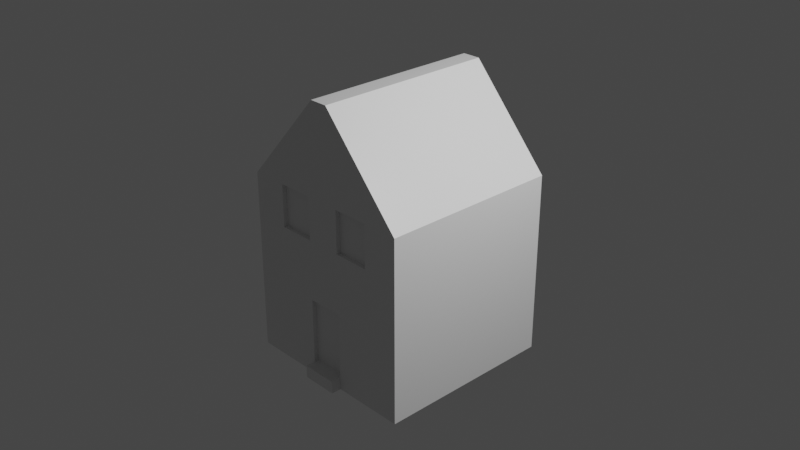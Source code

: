 # Source: 04-house-part-1.blend  (saved by Blender 2.82.7; exported with 4.5.12 LTS)
import bpy
from mathutils import Matrix  # noqa: F401  (used for matrix-valued properties, if any)

bpy.ops.wm.read_factory_settings(use_empty=True)
scene = bpy.context.scene
scene.name = 'Scene'

# ---- collections
col_collection = bpy.data.collections.new('Collection'); scene.collection.children.link(col_collection)

# ---- materials (node trees are filled in below, after node groups)
mat_material = bpy.data.materials.new('Material')
mat_material.alpha_threshold = 0.0
mat_material.use_transparent_shadow = False
mat_material.line_color = (0.0, 0.0, 0.0, 1.0)

# ---- material node trees
mat_material.use_nodes = True; mat_material.node_tree.nodes.clear()
_N = mat_material.node_tree.nodes; _L = mat_material.node_tree.links
n0 = _N.new('ShaderNodeOutputMaterial'); n0.name = 'Material Output'; n0.location = (300, 300)
n1 = _N.new('ShaderNodeBsdfPrincipled'); n1.name = 'Principled BSDF'; n1.location = (10, 300)
n1.distribution = 'GGX'
n1.subsurface_method = 'BURLEY'
n1.inputs[2].default_value = 0.4
n1.inputs[3].default_value = 1.45
n1.inputs[27].default_value = (0.0, 0.0, 0.0, 1.0)
n1.inputs[28].default_value = 1.0
_L.new(n1.outputs[0], n0.inputs[0])
n0.is_active_output = True

# ---- world
world_world = bpy.data.worlds.new('World'); scene.world = world_world
world_world.use_nodes = True; world_world.node_tree.nodes.clear()
_N = world_world.node_tree.nodes; _L = world_world.node_tree.links
n0 = _N.new('ShaderNodeOutputWorld'); n0.name = 'World Output'; n0.location = (300, 300)
n1 = _N.new('ShaderNodeBackground'); n1.name = 'Background'; n1.location = (10, 300)
n1.inputs[0].default_value = (0.05088, 0.05088, 0.05088, 1.0)
_L.new(n1.outputs[0], n0.inputs[0])
n0.is_active_output = True
world_world.color = (0.05088, 0.05088, 0.05088)
world_world.use_sun_shadow = False
world_world.sun_shadow_jitter_overblur = 0.0

# ---- cameras
cam_camera = bpy.data.cameras.new('Camera')
cam_camera.clip_end = 100.0
cam_camera.ortho_scale = 7.314

# ---- lights
light_light = bpy.data.lights.new('Light', 'POINT')
light_light.transmission_factor = 0.0
light_light.energy = 1000.0
light_light.shadow_soft_size = 0.1
light_light.shadow_maximum_resolution = 0.006
light_light.use_absolute_resolution = True

# ---- meshes
me_cube = bpy.data.meshes.new('Cube')
me_cube.from_pydata([(1.0, 1.0, 1.0), (1.0, 1.0, -1.0), (1.0, -1.0, 1.0), (1.0, -1.0, -1.0), (-1.0, 1.0, 1.0), (-1.0, 1.0, -1.0), (-1.0, -1.0, 1.0), (-1.0, -1.0, -1.0), (0.1, -1.0, 2.0), (-0.1, -1.0, 2.0), (0.1, 1.0, 2.0), (-0.1, 1.0, 2.0), (0.6, 1.0, -1.0), (0.2, 1.0, -1.0), (-0.2, 1.0, -1.0), (-0.6, 1.0, -1.0), (0.6, -1.0, 1.0), (0.2, -1.0, 1.0), (-0.2, -1.0, 1.0), (-0.6, -1.0, 1.0), (-0.6, -1.0, -1.0), (-0.2, -1.0, -1.0), (0.2, -1.0, -1.0), (0.6, -1.0, -1.0), (-0.6, 1.0, 1.0), (-0.2, 1.0, 1.0), (0.2, 1.0, 1.0), (0.6, 1.0, 1.0), (0.06, -1.0, 2.0), (0.02, -1.0, 2.0), (-0.02, -1.0, 2.0), (-0.06, -1.0, 2.0), (-0.06, 1.0, 2.0), (-0.02, 1.0, 2.0), (0.02, 1.0, 2.0), (0.06, 1.0, 2.0), (1.0, 1.0, 0.5335), (1.0, 1.0, -0.1332), (-1.0, -1.0, -0.1332), (-1.0, -1.0, 0.5335), (1.0, -1.0, 0.5335), (1.0, -1.0, -0.1332), (-1.0, 1.0, 0.5335), (-1.0, 1.0, -0.1332), (-0.6, 1.0, 0.5335), (-0.6, 1.0, -0.1332), (-0.2, 1.0, 0.5335), (-0.2, 1.0, -0.1332), (0.2, 1.0, 0.5335), (0.2, 1.0, -0.1332), (0.6, 1.0, 0.5335), (0.6, 1.0, -0.1332), (0.6, -1.0, 0.5335), (0.6, -1.0, -0.1332), (0.2, -1.0, 0.5335), (0.2, -1.0, -0.1332), (-0.2, -1.0, 0.5335), (-0.2, -1.0, -0.1332), (-0.6, -1.0, 0.5335), (-0.6, -1.0, -0.1332), (1.0, 1.0, -0.864), (1.0, -1.0, -0.864), (-1.0, 1.0, -0.864), (-0.6, 1.0, -0.864), (-0.2, 1.0, -0.864), (0.2, 1.0, -0.864), (0.6, 1.0, -0.864), (0.6, -1.0, -0.864), (0.2, -1.0, -0.864), (-0.2, -1.0, -0.864), (-0.6, -1.0, -0.864), (-1.0, -1.0, -0.864), (0.6, -0.9501, 1.0), (0.2, -0.9501, 1.0), (-0.2, -0.9501, 1.0), (-0.6, -0.9501, 1.0), (0.6, -0.9501, 0.5335), (0.2, -0.9501, 0.5335), (-0.2, -0.9501, 0.5335), (-0.6, -0.9501, 0.5335), (0.2, -0.9501, -0.1332), (-0.2, -0.9501, -0.1332), (0.2, -0.9501, -0.864), (-0.2, -0.9501, -0.864), (-0.2, -1.109, -1.0), (0.2, -1.109, -1.0), (0.2, -1.109, -0.864), (-0.2, -1.109, -0.864)], [], [(4, 6, 9, 11), (58, 19, 6, 39), (39, 6, 4, 42), (12, 1, 3, 23), (36, 0, 2, 40), (50, 27, 0, 36), (32, 11, 9, 31), (2, 0, 10, 8), (24, 4, 11, 32), (16, 2, 8, 28), (6, 19, 31, 9), (19, 18, 30, 31), (18, 17, 29, 30), (17, 16, 28, 29), (0, 27, 35, 10), (27, 26, 34, 35), (26, 25, 33, 34), (25, 24, 32, 33), (10, 35, 28, 8), (35, 34, 29, 28), (34, 33, 30, 29), (33, 32, 31, 30), (42, 4, 24, 44), (44, 24, 25, 46), (46, 25, 26, 48), (48, 26, 27, 50), (5, 15, 20, 7), (15, 14, 21, 20), (14, 13, 22, 21), (13, 12, 23, 22), (40, 2, 16, 52), (58, 56, 78, 79), (54, 17, 18, 56), (16, 17, 73, 72), (69, 57, 59, 70), (57, 56, 58, 59), (17, 54, 77, 73), (55, 54, 56, 57), (67, 53, 55, 68), (53, 52, 54, 55), (61, 41, 53, 67), (41, 40, 52, 53), (65, 49, 51, 66), (49, 48, 50, 51), (64, 47, 49, 65), (47, 46, 48, 49), (63, 45, 47, 64), (45, 44, 46, 47), (62, 43, 45, 63), (43, 42, 44, 45), (66, 51, 37, 60), (51, 50, 36, 37), (60, 37, 41, 61), (37, 36, 40, 41), (71, 38, 43, 62), (38, 39, 42, 43), (70, 59, 38, 71), (59, 58, 39, 38), (20, 70, 71, 7), (7, 71, 62, 5), (1, 60, 61, 3), (12, 66, 60, 1), (5, 62, 63, 15), (15, 63, 64, 14), (14, 64, 65, 13), (13, 65, 66, 12), (3, 61, 67, 23), (23, 67, 68, 22), (69, 21, 84, 87), (21, 69, 70, 20), (76, 72, 73, 77), (78, 74, 75, 79), (82, 80, 81, 83), (68, 55, 80, 82), (19, 58, 79, 75), (54, 52, 76, 77), (69, 68, 82, 83), (55, 57, 81, 80), (52, 16, 72, 76), (57, 69, 83, 81), (56, 18, 74, 78), (18, 19, 75, 74), (85, 86, 87, 84), (22, 68, 86, 85), (21, 22, 85, 84), (68, 69, 87, 86)])
_uv = me_cube.uv_layers.new(name='UVMap')
_uv.uv.foreach_set('vector', [0.625, 0.25, 0.625, 0.0, 0.625, 0.0, 0.625, 0.25, 0.5667, 0.95, 0.625, 0.95, 0.625, 1.0, 0.5667, 1.0, 0.5667, 0.0, 0.625, 0.0, 0.625, 0.25, 0.5667, 0.25, 0.325, 0.5, 0.375, 0.5, 0.375, 0.75, 0.325, 0.75, 0.5667, 0.5, 0.625, 0.5, 0.625, 0.75, 0.5667, 0.75, 0.5667, 0.45, 0.625, 0.45, 0.625, 0.5, 0.5667, 0.5, 0.825, 0.5, 0.875, 0.5, 0.875, 0.75, 0.825, 0.75, 0.625, 0.75, 0.625, 0.5, 0.625, 0.5, 0.625, 0.75, 0.625, 0.3, 0.625, 0.25, 0.625, 0.25, 0.625, 0.3, 0.625, 0.8, 0.625, 0.75, 0.625, 0.75, 0.625, 0.8, 0.625, 1.0, 0.625, 0.95, 0.625, 0.95, 0.625, 1.0, 0.625, 0.95, 0.625, 0.9, 0.625, 0.9, 0.625, 0.95, 0.625, 0.9, 0.625, 0.85, 0.625, 0.85, 0.625, 0.9, 0.625, 0.85, 0.625, 0.8, 0.625, 0.8, 0.625, 0.85, 0.625, 0.5, 0.625, 0.45, 0.625, 0.45, 0.625, 0.5, 0.625, 0.45, 0.625, 0.4, 0.625, 0.4, 0.625, 0.45, 0.625, 0.4, 0.625, 0.35, 0.625, 0.35, 0.625, 0.4, 0.625, 0.35, 0.625, 0.3, 0.625, 0.3, 0.625, 0.35, 0.625, 0.5, 0.675, 0.5, 0.675, 0.75, 0.625, 0.75, 0.675, 0.5, 0.725, 0.5, 0.725, 0.75, 0.675, 0.75, 0.725, 0.5, 0.775, 0.5, 0.775, 0.75, 0.725, 0.75, 0.775, 0.5, 0.825, 0.5, 0.825, 0.75, 0.775, 0.75, 0.5667, 0.25, 0.625, 0.25, 0.625, 0.3, 0.5667, 0.3, 0.5667, 0.3, 0.625, 0.3, 0.625, 0.35, 0.5667, 0.35, 0.5667, 0.35, 0.625, 0.35, 0.625, 0.4, 0.5667, 0.4, 0.5667, 0.4, 0.625, 0.4, 0.625, 0.45, 0.5667, 0.45, 0.125, 0.5, 0.175, 0.5, 0.175, 0.75, 0.125, 0.75, 0.175, 0.5, 0.225, 0.5, 0.225, 0.75, 0.175, 0.75, 0.225, 0.5, 0.275, 0.5, 0.275, 0.75, 0.225, 0.75, 0.275, 0.5, 0.325, 0.5, 0.325, 0.75, 0.275, 0.75, 0.5667, 0.75, 0.625, 0.75, 0.625, 0.8, 0.5667, 0.8, 0.5667, 0.95, 0.5667, 0.9, 0.5667, 0.9, 0.5667, 0.95, 0.5667, 0.85, 0.625, 0.85, 0.625, 0.9, 0.5667, 0.9, 0.625, 0.8, 0.625, 0.85, 0.625, 0.85, 0.625, 0.8, 0.392, 0.9, 0.4834, 0.9, 0.4834, 0.95, 0.392, 0.95, 0.4834, 0.9, 0.5667, 0.9, 0.5667, 0.95, 0.4834, 0.95, 0.625, 0.85, 0.5667, 0.85, 0.5667, 0.85, 0.625, 0.85, 0.4834, 0.85, 0.5667, 0.85, 0.5667, 0.9, 0.4834, 0.9, 0.392, 0.8, 0.4834, 0.8, 0.4834, 0.85, 0.392, 0.85, 0.4834, 0.8, 0.5667, 0.8, 0.5667, 0.85, 0.4834, 0.85, 0.392, 0.75, 0.4834, 0.75, 0.4834, 0.8, 0.392, 0.8, 0.4834, 0.75, 0.5667, 0.75, 0.5667, 0.8, 0.4834, 0.8, 0.392, 0.4, 0.4834, 0.4, 0.4834, 0.45, 0.392, 0.45, 0.4834, 0.4, 0.5667, 0.4, 0.5667, 0.45, 0.4834, 0.45, 0.392, 0.35, 0.4834, 0.35, 0.4834, 0.4, 0.392, 0.4, 0.4834, 0.35, 0.5667, 0.35, 0.5667, 0.4, 0.4834, 0.4, 0.392, 0.3, 0.4834, 0.3, 0.4834, 0.35, 0.392, 0.35, 0.4834, 0.3, 0.5667, 0.3, 0.5667, 0.35, 0.4834, 0.35, 0.392, 0.25, 0.4834, 0.25, 0.4834, 0.3, 0.392, 0.3, 0.4834, 0.25, 0.5667, 0.25, 0.5667, 0.3, 0.4834, 0.3, 0.392, 0.45, 0.4834, 0.45, 0.4834, 0.5, 0.392, 0.5, 0.4834, 0.45, 0.5667, 0.45, 0.5667, 0.5, 0.4834, 0.5, 0.392, 0.5, 0.4834, 0.5, 0.4834, 0.75, 0.392, 0.75, 0.4834, 0.5, 0.5667, 0.5, 0.5667, 0.75, 0.4834, 0.75, 0.392, 0.0, 0.4834, 0.0, 0.4834, 0.25, 0.392, 0.25, 0.4834, 0.0, 0.5667, 0.0, 0.5667, 0.25, 0.4834, 0.25, 0.392, 0.95, 0.4834, 0.95, 0.4834, 1.0, 0.392, 1.0, 0.4834, 0.95, 0.5667, 0.95, 0.5667, 1.0, 0.4834, 1.0, 0.375, 0.95, 0.392, 0.95, 0.392, 1.0, 0.375, 1.0, 0.375, 0.0, 0.392, 0.0, 0.392, 0.25, 0.375, 0.25, 0.375, 0.5, 0.392, 0.5, 0.392, 0.75, 0.375, 0.75, 0.375, 0.45, 0.392, 0.45, 0.392, 0.5, 0.375, 0.5, 0.375, 0.25, 0.392, 0.25, 0.392, 0.3, 0.375, 0.3, 0.375, 0.3, 0.392, 0.3, 0.392, 0.35, 0.375, 0.35, 0.375, 0.35, 0.392, 0.35, 0.392, 0.4, 0.375, 0.4, 0.375, 0.4, 0.392, 0.4, 0.392, 0.45, 0.375, 0.45, 0.375, 0.75, 0.392, 0.75, 0.392, 0.8, 0.375, 0.8, 0.375, 0.8, 0.392, 0.8, 0.392, 0.85, 0.375, 0.85, 0.392, 0.9, 0.375, 0.9, 0.375, 0.9, 0.392, 0.9, 0.375, 0.9, 0.392, 0.9, 0.392, 0.95, 0.375, 0.95, 0.5667, 0.8, 0.625, 0.8, 0.625, 0.85, 0.5667, 0.85, 0.5667, 0.9, 0.625, 0.9, 0.625, 0.95, 0.5667, 0.95, 0.392, 0.85, 0.4834, 0.85, 0.4834, 0.9, 0.392, 0.9, 0.392, 0.85, 0.4834, 0.85, 0.4834, 0.85, 0.392, 0.85, 0.625, 0.95, 0.5667, 0.95, 0.5667, 0.95, 0.625, 0.95, 0.5667, 0.85, 0.5667, 0.8, 0.5667, 0.8, 0.5667, 0.85, 0.392, 0.9, 0.392, 0.85, 0.392, 0.85, 0.392, 0.9, 0.4834, 0.85, 0.4834, 0.9, 0.4834, 0.9, 0.4834, 0.85, 0.5667, 0.8, 0.625, 0.8, 0.625, 0.8, 0.5667, 0.8, 0.4834, 0.9, 0.392, 0.9, 0.392, 0.9, 0.4834, 0.9, 0.5667, 0.9, 0.625, 0.9, 0.625, 0.9, 0.5667, 0.9, 0.625, 0.9, 0.625, 0.95, 0.625, 0.95, 0.625, 0.9, 0.375, 0.85, 0.392, 0.85, 0.392, 0.9, 0.375, 0.9, 0.375, 0.85, 0.392, 0.85, 0.392, 0.85, 0.375, 0.85, 0.225, 0.75, 0.275, 0.75, 0.275, 0.75, 0.225, 0.75, 0.392, 0.85, 0.392, 0.9, 0.392, 0.9, 0.392, 0.85])
me_cube.materials.append(mat_material)
me_cube.use_remesh_preserve_volume = False
me_cube.use_remesh_preserve_attributes = False
me_cube.use_mirror_vertex_groups = False
me_cube.update()

# ---- objects
ob_cube = bpy.data.objects.new('Cube', me_cube)
ob_light = bpy.data.objects.new('Light', light_light)
ob_camera = bpy.data.objects.new('Camera', cam_camera)

# ---- transforms, parenting, visibility, modifiers, constraints
ob_cube.location = (0.0, 0.0, 1.0)
ob_cube.lock_rotations_4d = False
ob_cube.empty_display_type = 'ARROWS'
ob_cube.lineart.crease_threshold = 0.0
ob_light.location = (4.076, 1.005, 5.904)
ob_light.rotation_euler = (0.6503, 0.05522, 1.866)
ob_light.lock_rotations_4d = False
ob_light.empty_display_type = 'ARROWS'
ob_light.color = (0.0, 0.0, 0.0, 0.0)
ob_light.lineart.crease_threshold = 0.0
ob_camera.location = (7.359, -6.926, 6.461)
ob_camera.rotation_euler = (1.109, 0.0, 0.8149)
ob_camera.lock_rotations_4d = False
ob_camera.empty_display_type = 'ARROWS'
ob_camera.color = (0.0, 0.0, 0.0, 0.0)
ob_camera.display_type = 'WIRE'
ob_camera.lineart.crease_threshold = 0.0

# ---- collection membership
col_collection.objects.link(ob_cube)
col_collection.objects.link(ob_light)
col_collection.objects.link(ob_camera)

# ---- scene / render settings (as saved in the file)
scene.camera = ob_camera
scene.frame_start = 1; scene.frame_end = 250; scene.frame_set(1)
scene.render.engine = 'BLENDER_EEVEE_NEXT'
scene.cycles.use_denoising = False
scene.cycles.samples = 128
scene.cycles.sampling_pattern = 'TABULATED_SOBOL'
scene.cycles.use_adaptive_sampling = False
scene.cycles.use_light_tree = False
scene.view_settings.view_transform = 'Filmic'
bpy.context.view_layer.update()
